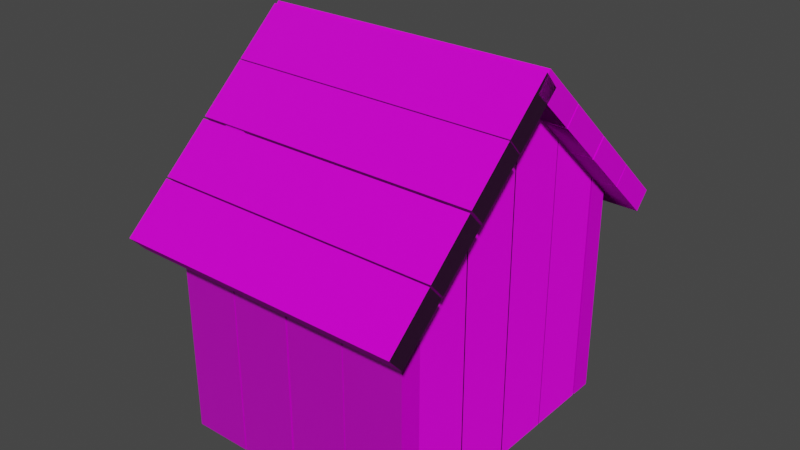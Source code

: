 # Source: woodStorage.blend  (saved by Blender 2.80.75; exported with 4.5.12 LTS)
import bpy
from mathutils import Matrix  # noqa: F401  (used for matrix-valued properties, if any)

bpy.ops.wm.read_factory_settings(use_empty=True)
scene = bpy.context.scene
scene.name = 'Scene'

# ---- collections
col_collection = bpy.data.collections.new('Collection'); scene.collection.children.link(col_collection)
col_doghouse = bpy.data.collections.new('DogHouse'); col_collection.children.link(col_doghouse)

# ---- images (referenced by path relative to the original .blend; pixels are not part of the script)
import os
ASSET_DIR = os.environ.get("B2B_ASSET_DIR", "")  # directory of the original .blend (textures are referenced by path, not embedded)
HERE = os.path.dirname(os.path.abspath(__file__))  # packed textures are extracted next to this script under _unpacked/

def load_image(name, relpath, width, height, colorspace="sRGB"):
    """Load a texture the original file referenced (path relative to the .blend, or extracted next to this script)."""
    p = next((c for c in (os.path.join(HERE, relpath), os.path.join(ASSET_DIR, relpath)) if relpath and os.path.exists(c)), "")
    if p:
        img = bpy.data.images.load(p, check_existing=True)
        img.name = name
    else:  # same state as the original file: an image datablock whose file is absent (Cycles renders it pink)
        img = bpy.data.images.new(name, width, height)
        img.source = "FILE"
        img.filepath = "//" + (relpath or name)
    img.colorspace_settings.name = colorspace
    return img
img_paint04_rgh_jpg = load_image('Paint04_rgh.jpg', 'Textures/[2K]Paint04/Paint04_rgh.jpg', 1024, 1024, 'Non-Color')
img_paint04_col_jpg = load_image('Paint04_col.jpg', 'Textures/[2K]Paint04/Paint04_col.jpg', 1024, 1024, 'sRGB')
img_wood01_nrm_jpg = load_image('Wood01_nrm.jpg', 'Textures/[2K]Wood01/Wood01_nrm.jpg', 1024, 1024, 'Non-Color')
img_wood01_col_jpg = load_image('Wood01_col.jpg', 'Textures/[2K]Wood01/Wood01_col.jpg', 1024, 1024, 'sRGB')
img_paint01_rgh_jpg = load_image('Paint01_rgh.jpg', 'Textures/[2K]Paint01/Paint01_rgh.jpg', 1024, 1024, 'Non-Color')
img_paint01_col_jpg = load_image('Paint01_col.jpg', 'Textures/[2K]Paint01/Paint01_col.jpg', 1024, 1024, 'sRGB')

# ---- materials (node trees are filled in below, after node groups)
mat_woodplankwhite = bpy.data.materials.new('WoodPlankWhite')
mat_woodplankwhite.alpha_threshold = 0.0
mat_woodplankwhite.use_transparent_shadow = False
mat_woodplankwhite.line_color = (0.0, 0.0, 0.0, 1.0)
mat_woodplankred = bpy.data.materials.new('WoodPlankRed')
mat_woodplankred.alpha_threshold = 0.0
mat_woodplankred.use_transparent_shadow = False
mat_woodplankred.line_color = (0.0, 0.0, 0.0, 1.0)

# ---- material node trees
mat_woodplankwhite.use_nodes = True; mat_woodplankwhite.node_tree.nodes.clear()
_N = mat_woodplankwhite.node_tree.nodes; _L = mat_woodplankwhite.node_tree.links
n0 = _N.new('ShaderNodeOutputMaterial'); n0.name = 'Material Output'; n0.location = (300, 300)
n1 = _N.new('ShaderNodeBsdfPrincipled'); n1.name = 'Principled BSDF'; n1.location = (10, 300)
n1.distribution = 'GGX'
n1.subsurface_method = 'BURLEY'
n1.inputs[3].default_value = 1.45
n1.inputs[13].default_value = 0.35
n1.inputs[27].default_value = (0.0, 0.0, 0.0, 1.0)
n1.inputs[28].default_value = 1.0
n2 = _N.new('ShaderNodeNormalMap'); n2.name = 'Normal Map'; n2.location = (-171, -314)
n3 = _N.new('ShaderNodeTexCoord'); n3.name = 'Texture Coordinate'; n3.location = (-1632, 185)
n4 = _N.new('ShaderNodeTexImage'); n4.name = 'Image Texture.001'; n4.location = (-933, -13)
n4.image = img_paint04_rgh_jpg
n5 = _N.new('ShaderNodeMapping'); n5.name = 'Mapping'; n5.location = (-1447, 206)
n5.inputs[3].default_value = (5.0, 3.0, 5.0)
n6 = _N.new('ShaderNodeMix'); n6.name = 'Mix'; n6.location = (-297, 484)
n6.data_type = 'RGBA'
n6.inputs[0].default_value = 0.3
n7 = _N.new('ShaderNodeTexImage'); n7.name = 'Image Texture.003'; n7.location = (-646, 277)
n7.image = img_paint04_col_jpg
n8 = _N.new('ShaderNodeTexImage'); n8.name = 'Image Texture.002'; n8.location = (-924, -449)
n8.image = img_wood01_nrm_jpg
n9 = _N.new('ShaderNodeTexImage'); n9.name = 'Image Texture'; n9.location = (-669, 545)
n9.image = img_wood01_col_jpg
_L.new(n1.outputs[0], n0.inputs[0])
_L.new(n3.outputs[2], n5.inputs[0])
_L.new(n4.outputs[0], n1.inputs[2])
_L.new(n8.outputs[0], n2.inputs[1])
_L.new(n2.outputs[0], n1.inputs[5])
_L.new(n5.outputs[0], n9.inputs[0])
_L.new(n5.outputs[0], n4.inputs[0])
_L.new(n5.outputs[0], n8.inputs[0])
_L.new(n6.outputs[2], n1.inputs[0])
_L.new(n7.outputs[0], n6.inputs[7])
_L.new(n9.outputs[0], n6.inputs[6])
_L.new(n5.outputs[0], n7.inputs[0])
n0.is_active_output = True
mat_woodplankred.use_nodes = True; mat_woodplankred.node_tree.nodes.clear()
_N = mat_woodplankred.node_tree.nodes; _L = mat_woodplankred.node_tree.links
n0 = _N.new('ShaderNodeOutputMaterial'); n0.name = 'Material Output'; n0.location = (300, 300)
n1 = _N.new('ShaderNodeTexCoord'); n1.name = 'Texture Coordinate'; n1.location = (-1567, 228)
n2 = _N.new('ShaderNodeTexImage'); n2.name = 'Image Texture.001'; n2.location = (-868, 30)
n2.image = img_paint01_rgh_jpg
n3 = _N.new('ShaderNodeTexImage'); n3.name = 'Image Texture.002'; n3.location = (-878, -287)
n3.image = img_wood01_nrm_jpg
n4 = _N.new('ShaderNodeMapping'); n4.name = 'Mapping'; n4.location = (-1382, 250)
n4.inputs[3].default_value = (5.0, 3.0, 5.0)
n5 = _N.new('ShaderNodeTexImage'); n5.name = 'Image Texture'; n5.location = (-1033, 529)
n5.image = img_wood01_col_jpg
n6 = _N.new('ShaderNodeMix'); n6.name = 'Mix'; n6.location = (-214, 583)
n6.data_type = 'RGBA'
n6.inputs[0].default_value = 0.8917
n7 = _N.new('ShaderNodeTexImage'); n7.name = 'Image Texture.003'; n7.location = (-700, 371)
n7.image = img_paint01_col_jpg
n8 = _N.new('ShaderNodeBsdfPrincipled'); n8.name = 'Principled BSDF'; n8.location = (-30, 300)
n8.width = 280
n8.distribution = 'GGX'
n8.subsurface_method = 'BURLEY'
n8.inputs[3].default_value = 1.45
n8.inputs[13].default_value = 0.35
n8.inputs[27].default_value = (0.0, 0.0, 0.0, 1.0)
n8.inputs[28].default_value = 1.0
n9 = _N.new('ShaderNodeNormalMap'); n9.name = 'Normal Map'; n9.location = (-419, -226)
_L.new(n8.outputs[0], n0.inputs[0])
_L.new(n1.outputs[2], n4.inputs[0])
_L.new(n5.outputs[0], n6.inputs[6])
_L.new(n2.outputs[0], n8.inputs[2])
_L.new(n3.outputs[0], n9.inputs[1])
_L.new(n9.outputs[0], n8.inputs[5])
_L.new(n4.outputs[0], n5.inputs[0])
_L.new(n4.outputs[0], n2.inputs[0])
_L.new(n4.outputs[0], n3.inputs[0])
_L.new(n7.outputs[0], n6.inputs[7])
_L.new(n6.outputs[2], n8.inputs[0])
_L.new(n4.outputs[0], n7.inputs[0])
n0.is_active_output = True

# ---- world
world_world = bpy.data.worlds.new('World'); scene.world = world_world
world_world.use_nodes = True; world_world.node_tree.nodes.clear()
_N = world_world.node_tree.nodes; _L = world_world.node_tree.links
n0 = _N.new('ShaderNodeOutputWorld'); n0.name = 'World Output'; n0.location = (300, 300)
n1 = _N.new('ShaderNodeBackground'); n1.name = 'Background'; n1.location = (10, 300)
n1.inputs[0].default_value = (0.05088, 0.05088, 0.05088, 1.0)
_L.new(n1.outputs[0], n0.inputs[0])
n0.is_active_output = True
world_world.color = (0.05088, 0.05088, 0.05088)
world_world.use_sun_shadow = False
world_world.sun_shadow_jitter_overblur = 0.0

# ---- meshes
me_cube_000 = bpy.data.meshes.new('Cube.000')
me_cube_000.from_pydata([(1.0, 1.0, 0.6609), (1.0, -1.0, 0.9386), (-1.0, 1.0, 0.6609), (-1.0, -1.0, 0.9386), (1.0, 3.025, 0.3676), (1.0, 3.025, -1.0), (1.0, 1.025, 0.6546), (-1.0, 3.025, 0.3676), (-1.0, 3.025, -1.0), (-1.0, 1.025, 0.6546), (1.0, -1.014, 0.9385), (1.0, -3.014, 0.628), (-1.0, -1.014, 0.9385), (-1.0, -3.014, 0.628), (1.0, -3.07, 0.6125), (1.0, -5.07, 0.3827), (1.0, -5.07, -1.0), (-1.0, -3.07, 0.6125), (-1.0, -5.07, 0.3827), (-1.0, -5.07, -1.0), (1.0, -4.233, -0.7175), (-1.0, -4.233, -0.7175), (1.0, -4.131, -0.4613), (-1.0, -4.131, -0.4613), (1.0, -4.296, -1.0), (1.0, -4.282, -0.9048), (-1.0, -4.282, -0.9048), (-1.0, -4.296, -1.0), (-1.0, -1.118, 0.1119), (1.0, -1.118, 0.1119), (-1.0, -2.271, 0.06981), (1.0, -2.271, 0.06981), (1.0, -3.014, -0.01577), (-1.0, -3.014, -0.01577), (1.0, -3.269, -0.04518), (1.0, -3.07, -0.02232), (-1.0, -3.07, -0.02232), (-1.0, -3.269, -0.04518), (1.0, -3.883, -0.2273), (-1.0, -3.883, -0.2273), (1.0, 1.766, -0.2466), (-1.0, 1.766, -0.2466), (1.0, 1.053, -0.04628), (-1.0, 1.053, -0.04628), (1.0, 1.025, -0.04295), (-1.0, 1.025, -0.04295), (-1.0, 1.0, -0.04002), (1.0, 1.0, -0.04002), (1.0, 0.0338, 0.07337), (-1.0, 0.0338, 0.07337), (1.0, 2.102, -0.5045), (-1.0, 2.102, -0.5045), (1.0, -1.0, 0.1079), (-1.0, -1.0, 0.1079), (1.0, -1.014, 0.1084), (-1.0, -1.014, 0.1084), (1.0, 2.233, -0.7592), (-1.0, 2.233, -0.7592), (1.0, 2.252, -0.9797), (-1.0, 2.252, -0.9797), (1.0, 2.252, -1.0), (-1.0, 2.252, -1.0)], [], [(0, 2, 3, 1), (4, 7, 9, 6), (8, 5, 60, 61), (5, 4, 6, 44, 42, 40, 50, 56, 58, 60), (8, 7, 4, 5), (10, 12, 13, 11), (14, 17, 18, 15), (16, 15, 18, 19), (19, 18, 17, 36, 37, 39, 23, 21, 26, 27), (48, 49, 53, 52), (28, 29, 54, 55), (20, 21, 26, 25), (42, 43, 45, 44), (49, 48, 47, 46), (29, 28, 30, 31), (31, 30, 33, 32), (37, 34, 35, 36), (54, 55, 12, 10), (53, 52, 1, 3), (32, 31, 29, 54, 10, 11), (58, 59, 57, 56), (34, 37, 39, 38), (40, 41, 43, 42), (33, 32, 11, 13), (35, 36, 17, 14), (22, 23, 21, 20), (52, 48, 47, 0, 1), (59, 58, 60, 61), (38, 39, 23, 22), (61, 59, 57, 51, 41, 43, 45, 9, 7, 8), (25, 26, 27, 24), (46, 49, 53, 3, 2), (24, 25, 20, 22, 38, 34, 35, 14, 15, 16), (55, 28, 30, 33, 13, 12), (56, 57, 51, 50), (50, 51, 41, 40), (45, 44, 6, 9), (47, 46, 2, 0), (27, 24, 16, 19)])
_uv = me_cube_000.uv_layers.new(name='UVMap')
_uv.uv.foreach_set('vector', [0.2502, 9.998e-05, 0.5002, 9.998e-05, 0.5002, 0.25, 0.2503, 0.2501, 0.2502, 9.998e-05, 0.5002, 9.998e-05, 0.5002, 0.25, 0.2503, 0.2501, 0.2502, 0.2502, 0.5002, 0.2502, 0.5002, 0.3469, 0.2502, 0.3469, 0.2501, 0.5, 9.999e-05, 0.5, 0.0001, 0.2501, 0.1055, 0.2501, 0.1056, 0.2536, 0.128, 0.3427, 0.1672, 0.3846, 0.2095, 0.401, 0.2466, 0.4034, 0.2501, 0.4034, 0.2501, 0.7499, 9.998e-05, 0.7499, 9.999e-05, 0.5, 0.2501, 0.5, 0.2502, 9.998e-05, 0.5002, 9.998e-05, 0.5002, 0.25, 0.2503, 0.2501, 0.2502, 9.998e-05, 0.5002, 9.998e-05, 0.5002, 0.25, 0.2503, 0.2501, 0.2501, 0.2501, 0.0001, 0.2501, 9.998e-05, 0.0001001, 0.2501, 9.998e-05, 0.25, 0.9999, 9.999e-05, 0.9999, 9.998e-05, 0.7499, 0.0985, 0.7499, 0.09998, 0.7747, 0.1227, 0.8515, 0.1595, 0.8825, 0.2023, 0.8952, 0.2339, 0.9014, 0.2501, 0.9031, 0.0, 0.0, 0.0, 0.0, 0.0, 0.0, 0.0, 0.0, 0.0, 0.0, 0.0, 0.0, 0.0, 0.0, 0.0, 0.0, 0.0, 0.0, 0.0, 0.0, 0.0, 0.0, 0.0, 0.0, 0.0, 0.0, 0.0, 0.0, 0.0, 0.0, 0.0, 0.0, 0.0, 0.0, 0.0, 0.0, 0.0, 0.0, 0.0, 0.0, 0.0, 0.0, 0.0, 0.0, 0.0, 0.0, 0.0, 0.0, 0.0, 0.0, 0.0, 0.0, 0.0, 0.0, 0.0, 0.0, 0.0, 0.0, 0.0, 0.0, 0.0, 0.0, 0.0, 0.0, 0.1071, 0.5, 0.1071, 0.7499, 9.998e-05, 0.7499, 9.999e-05, 0.5, 0.1072, 0.0001, 0.1072, 0.2501, 0.0001, 0.2501, 9.998e-05, 0.0001001, 0.09894, 0.2501, 0.0961, 0.3429, 0.1055, 0.487, 0.1071, 0.5, 9.999e-05, 0.5, 0.0001, 0.2501, 0.0, 0.0, 0.0, 0.0, 0.0, 0.0, 0.0, 0.0, 0.0, 0.0, 0.0, 0.0, 0.0, 0.0, 0.0, 0.0, 0.0, 0.0, 0.0, 0.0, 0.0, 0.0, 0.0, 0.0, 0.09894, 0.0001, 0.09894, 0.2501, 0.0001, 0.2501, 9.998e-05, 0.0001001, 0.0985, 0.5, 0.0985, 0.7499, 9.998e-05, 0.7499, 9.999e-05, 0.5, 0.0, 0.0, 0.0, 0.0, 0.0, 0.0, 0.0, 0.0, 0.1072, 0.2501, 0.1002, 0.3792, 0.1056, 0.5, 9.999e-05, 0.5, 0.0001, 0.2501, 0.0, 0.0, 0.0, 0.0, 0.0, 0.0, 0.0, 0.0, 0.0, 0.0, 0.0, 0.0, 0.0, 0.0, 0.0, 0.0, 0.2501, 0.8466, 0.2466, 0.8465, 0.2095, 0.8489, 0.1672, 0.8654, 0.128, 0.9072, 0.1056, 0.9964, 0.1055, 0.9999, 9.999e-05, 0.9999, 9.998e-05, 0.7499, 0.2501, 0.7499, 0.0, 0.0, 0.0, 0.0, 0.0, 0.0, 0.0, 0.0, 0.1056, 0.75, 0.1002, 0.8707, 0.1072, 0.9999, 9.999e-05, 0.9999, 9.998e-05, 0.7499, 0.2501, 0.3469, 0.2339, 0.3486, 0.2023, 0.3547, 0.1595, 0.3675, 0.1227, 0.3985, 0.09998, 0.4752, 0.0985, 0.5, 9.999e-05, 0.5, 0.0001, 0.2501, 0.2501, 0.2501, 0.1071, 0.7499, 0.1055, 0.763, 0.0961, 0.9071, 0.09894, 0.9999, 9.999e-05, 0.9999, 9.998e-05, 0.7499, 0.0, 0.0, 0.0, 0.0, 0.0, 0.0, 0.0, 0.0, 0.0, 0.0, 0.0, 0.0, 0.0, 0.0, 0.0, 0.0, 0.1055, 0.0001, 0.1055, 0.2501, 0.0001, 0.2501, 9.998e-05, 0.0001001, 0.1056, 0.5, 0.1056, 0.75, 9.998e-05, 0.7499, 9.999e-05, 0.5, 0.2502, 0.4034, 0.5002, 0.4034, 0.5002, 0.5002, 0.2502, 0.5002])
me_cube_000.materials.append(mat_woodplankwhite)
me_cube_000.use_remesh_preserve_volume = False
me_cube_000.use_remesh_preserve_attributes = False
me_cube_000.use_mirror_vertex_groups = False
me_cube_000.update()
me_cube_051 = bpy.data.meshes.new('Cube.051')
me_cube_051.from_pydata([(1.0, 1.0, 1.0), (1.0, 1.0, -1.0), (1.0, -1.0, 1.0), (1.0, -1.0, -1.0), (-1.0, 1.0, 1.0), (-1.0, 1.0, -1.0), (-1.0, -1.0, 1.0), (-1.0, -1.0, -1.0), (1.0, -3.056, 1.0), (1.0, -3.056, -1.0), (1.0, -5.056, 1.0), (1.0, -5.056, -1.0), (-1.0, -3.056, 1.0), (-1.0, -3.056, -1.0), (-1.0, -5.056, 1.0), (-1.0, -5.056, -1.0), (1.0, -1.03, 1.0), (1.0, -1.03, -1.0), (1.0, -3.03, 1.0), (1.0, -3.03, -1.0), (-1.0, -1.03, 1.0), (-1.0, -1.03, -1.0), (-1.0, -3.03, 1.0), (-1.0, -3.03, -1.0), (1.0, 3.063, 1.0), (1.0, 3.063, -1.0), (1.0, 1.063, 1.0), (1.0, 1.063, -1.0), (-1.0, 3.063, 1.0), (-1.0, 3.063, -1.0), (-1.0, 1.063, 1.0), (-1.0, 1.063, -1.0)], [], [(0, 4, 6, 2), (3, 2, 6, 7), (7, 6, 4, 5), (5, 1, 3, 7), (1, 0, 2, 3), (5, 4, 0, 1), (8, 12, 14, 10), (11, 10, 14, 15), (15, 14, 12, 13), (13, 9, 11, 15), (9, 8, 10, 11), (13, 12, 8, 9), (16, 20, 22, 18), (19, 18, 22, 23), (23, 22, 20, 21), (21, 17, 19, 23), (17, 16, 18, 19), (21, 20, 16, 17), (24, 28, 30, 26), (27, 26, 30, 31), (31, 30, 28, 29), (29, 25, 27, 31), (25, 24, 26, 27), (29, 28, 24, 25)])
_uv = me_cube_051.uv_layers.new(name='UVMap')
_uv.uv.foreach_set('vector', [0.2502, 9.998e-05, 0.5002, 9.998e-05, 0.5002, 0.25, 0.2503, 0.2501, 0.2501, 0.2501, 0.0001, 0.2501, 9.998e-05, 0.0001001, 0.2501, 9.998e-05, 0.25, 0.9999, 9.999e-05, 0.9999, 9.998e-05, 0.7499, 0.2501, 0.7499, 0.2502, 0.2502, 0.5002, 0.2502, 0.5002, 0.5002, 0.2502, 0.5002, 0.2501, 0.5, 9.999e-05, 0.5, 0.0001, 0.2501, 0.2501, 0.2501, 0.2501, 0.7499, 9.998e-05, 0.7499, 9.999e-05, 0.5, 0.2501, 0.5, 0.2502, 9.998e-05, 0.5002, 9.998e-05, 0.5002, 0.25, 0.2503, 0.2501, 0.2501, 0.2501, 0.0001, 0.2501, 9.998e-05, 0.0001001, 0.2501, 9.998e-05, 0.25, 0.9999, 9.999e-05, 0.9999, 9.998e-05, 0.7499, 0.2501, 0.7499, 0.2502, 0.2502, 0.5002, 0.2502, 0.5002, 0.5002, 0.2502, 0.5002, 0.2501, 0.5, 9.999e-05, 0.5, 0.0001, 0.2501, 0.2501, 0.2501, 0.2501, 0.7499, 9.998e-05, 0.7499, 9.999e-05, 0.5, 0.2501, 0.5, 0.2502, 9.998e-05, 0.5002, 9.998e-05, 0.5002, 0.25, 0.2503, 0.2501, 0.2501, 0.2501, 0.0001, 0.2501, 9.998e-05, 0.0001001, 0.2501, 9.998e-05, 0.25, 0.9999, 9.999e-05, 0.9999, 9.998e-05, 0.7499, 0.2501, 0.7499, 0.2502, 0.2502, 0.5002, 0.2502, 0.5002, 0.5002, 0.2502, 0.5002, 0.2501, 0.5, 9.999e-05, 0.5, 0.0001, 0.2501, 0.2501, 0.2501, 0.2501, 0.7499, 9.998e-05, 0.7499, 9.999e-05, 0.5, 0.2501, 0.5, 0.2502, 9.998e-05, 0.5002, 9.998e-05, 0.5002, 0.25, 0.2503, 0.2501, 0.2501, 0.2501, 0.0001, 0.2501, 9.998e-05, 0.0001001, 0.2501, 9.998e-05, 0.25, 0.9999, 9.999e-05, 0.9999, 9.998e-05, 0.7499, 0.2501, 0.7499, 0.2502, 0.2502, 0.5002, 0.2502, 0.5002, 0.5002, 0.2502, 0.5002, 0.2501, 0.5, 9.999e-05, 0.5, 0.0001, 0.2501, 0.2501, 0.2501, 0.2501, 0.7499, 9.998e-05, 0.7499, 9.999e-05, 0.5, 0.2501, 0.5])
me_cube_051.materials.append(mat_woodplankwhite)
me_cube_051.use_remesh_preserve_volume = False
me_cube_051.use_remesh_preserve_attributes = False
me_cube_051.use_mirror_vertex_groups = False
me_cube_051.update()
me_cube_053 = bpy.data.meshes.new('Cube.053')
me_cube_053.from_pydata([(1.0, 1.0, 0.3895), (1.0, 1.0, -1.0), (1.0, -1.0, 0.6526), (1.0, -1.0, -1.0), (-1.0, 1.0, 0.3895), (-1.0, 1.0, -1.0), (-1.0, -1.0, 0.6526), (-1.0, -1.0, -1.0), (1.0, -1.025, 0.6548), (1.0, -1.025, -1.0), (1.0, -3.025, 0.8988), (1.0, -3.025, -1.0), (-1.0, -1.025, 0.6548), (-1.0, -1.025, -1.0), (-1.0, -3.025, 0.8988), (-1.0, -3.025, -1.0), (1.0, -3.074, 0.9014), (1.0, -3.074, -1.0), (1.0, -5.074, 0.6518), (1.0, -5.074, -1.0), (-1.0, -3.074, 0.9014), (-1.0, -3.074, -1.0), (-1.0, -5.074, 0.6518), (-1.0, -5.074, -1.0), (1.0, -5.123, 0.6397), (1.0, -5.123, -1.0), (1.0, -7.123, 0.3381), (1.0, -7.123, -1.0), (-1.0, -5.123, 0.6397), (-1.0, -5.123, -1.0), (-1.0, -7.123, 0.3381), (-1.0, -7.123, -1.0)], [], [(0, 4, 6, 2), (3, 2, 6, 7), (7, 6, 4, 5), (5, 1, 3, 7), (1, 0, 2, 3), (5, 4, 0, 1), (8, 12, 14, 10), (11, 10, 14, 15), (15, 14, 12, 13), (13, 9, 11, 15), (9, 8, 10, 11), (13, 12, 8, 9), (16, 20, 22, 18), (19, 18, 22, 23), (23, 22, 20, 21), (21, 17, 19, 23), (17, 16, 18, 19), (21, 20, 16, 17), (24, 28, 30, 26), (27, 26, 30, 31), (31, 30, 28, 29), (29, 25, 27, 31), (25, 24, 26, 27), (29, 28, 24, 25)])
_uv = me_cube_053.uv_layers.new(name='UVMap')
_uv.uv.foreach_set('vector', [0.2502, 9.998e-05, 0.5002, 9.998e-05, 0.5002, 0.25, 0.2503, 0.2501, 0.2501, 0.2501, 0.0001, 0.2501, 9.998e-05, 0.0001001, 0.2501, 9.998e-05, 0.25, 0.9999, 9.999e-05, 0.9999, 9.998e-05, 0.7499, 0.2501, 0.7499, 0.2502, 0.2502, 0.5002, 0.2502, 0.5002, 0.5002, 0.2502, 0.5002, 0.2501, 0.5, 9.999e-05, 0.5, 0.0001, 0.2501, 0.2501, 0.2501, 0.2501, 0.7499, 9.998e-05, 0.7499, 9.999e-05, 0.5, 0.2501, 0.5, 0.2502, 9.998e-05, 0.5002, 9.998e-05, 0.5002, 0.25, 0.2503, 0.2501, 0.2501, 0.2501, 0.0001, 0.2501, 9.998e-05, 0.0001001, 0.2501, 9.998e-05, 0.25, 0.9999, 9.999e-05, 0.9999, 9.998e-05, 0.7499, 0.2501, 0.7499, 0.2502, 0.2502, 0.5002, 0.2502, 0.5002, 0.5002, 0.2502, 0.5002, 0.2501, 0.5, 9.999e-05, 0.5, 0.0001, 0.2501, 0.2501, 0.2501, 0.2501, 0.7499, 9.998e-05, 0.7499, 9.999e-05, 0.5, 0.2501, 0.5, 0.2502, 9.998e-05, 0.5002, 9.998e-05, 0.5002, 0.25, 0.2503, 0.2501, 0.2501, 0.2501, 0.0001, 0.2501, 9.998e-05, 0.0001001, 0.2501, 9.998e-05, 0.25, 0.9999, 9.999e-05, 0.9999, 9.998e-05, 0.7499, 0.2501, 0.7499, 0.2502, 0.2502, 0.5002, 0.2502, 0.5002, 0.5002, 0.2502, 0.5002, 0.2501, 0.5, 9.999e-05, 0.5, 0.0001, 0.2501, 0.2501, 0.2501, 0.2501, 0.7499, 9.998e-05, 0.7499, 9.999e-05, 0.5, 0.2501, 0.5, 0.2502, 9.998e-05, 0.5002, 9.998e-05, 0.5002, 0.25, 0.2503, 0.2501, 0.2501, 0.2501, 0.0001, 0.2501, 9.998e-05, 0.0001001, 0.2501, 9.998e-05, 0.25, 0.9999, 9.999e-05, 0.9999, 9.998e-05, 0.7499, 0.2501, 0.7499, 0.2502, 0.2502, 0.5002, 0.2502, 0.5002, 0.5002, 0.2502, 0.5002, 0.2501, 0.5, 9.999e-05, 0.5, 0.0001, 0.2501, 0.2501, 0.2501, 0.2501, 0.7499, 9.998e-05, 0.7499, 9.999e-05, 0.5, 0.2501, 0.5])
me_cube_053.materials.append(mat_woodplankwhite)
me_cube_053.use_remesh_preserve_volume = False
me_cube_053.use_remesh_preserve_attributes = False
me_cube_053.use_mirror_vertex_groups = False
me_cube_053.update()
me_cube_060 = bpy.data.meshes.new('Cube.060')
me_cube_060.from_pydata([(1.0, 1.0, 1.0), (1.0, 1.0, -1.0), (1.0, -1.0, 1.0), (1.0, -1.0, -1.0), (-1.0, 1.0, 1.0), (-1.0, 1.0, -1.0), (-1.0, -1.0, 1.0), (-1.0, -1.0, -1.0), (1.0, -5.165, 1.0), (1.0, -5.165, -1.0), (1.0, -7.165, 1.0), (1.0, -7.165, -1.0), (-1.0, -5.165, 1.0), (-1.0, -5.165, -1.0), (-1.0, -7.165, 1.0), (-1.0, -7.165, -1.0), (1.0, -3.128, 1.0), (1.0, -3.128, -1.0), (1.0, -5.128, 1.0), (1.0, -5.128, -1.0), (-1.0, -3.128, 1.0), (-1.0, -3.128, -1.0), (-1.0, -5.128, 1.0), (-1.0, -5.128, -1.0), (1.0, -1.055, 1.0), (1.0, -1.055, -1.0), (1.0, -3.055, 1.0), (1.0, -3.055, -1.0), (-1.0, -1.055, 1.0), (-1.0, -1.055, -1.0), (-1.0, -3.055, 1.0), (-1.0, -3.055, -1.0)], [], [(0, 4, 6, 2), (3, 2, 6, 7), (7, 6, 4, 5), (5, 1, 3, 7), (1, 0, 2, 3), (5, 4, 0, 1), (8, 12, 14, 10), (11, 10, 14, 15), (15, 14, 12, 13), (13, 9, 11, 15), (9, 8, 10, 11), (13, 12, 8, 9), (16, 20, 22, 18), (19, 18, 22, 23), (23, 22, 20, 21), (21, 17, 19, 23), (17, 16, 18, 19), (21, 20, 16, 17), (24, 28, 30, 26), (27, 26, 30, 31), (31, 30, 28, 29), (29, 25, 27, 31), (25, 24, 26, 27), (29, 28, 24, 25)])
_uv = me_cube_060.uv_layers.new(name='UVMap')
_uv.uv.foreach_set('vector', [0.2502, 9.998e-05, 0.5002, 9.998e-05, 0.5002, 0.25, 0.2503, 0.2501, 0.2501, 0.2501, 0.0001, 0.2501, 9.998e-05, 0.0001001, 0.2501, 9.998e-05, 0.25, 0.9999, 9.999e-05, 0.9999, 9.998e-05, 0.7499, 0.2501, 0.7499, 0.2502, 0.2502, 0.5002, 0.2502, 0.5002, 0.5002, 0.2502, 0.5002, 0.2501, 0.5, 9.999e-05, 0.5, 0.0001, 0.2501, 0.2501, 0.2501, 0.2501, 0.7499, 9.998e-05, 0.7499, 9.999e-05, 0.5, 0.2501, 0.5, 0.2502, 9.998e-05, 0.5002, 9.998e-05, 0.5002, 0.25, 0.2503, 0.2501, 0.2501, 0.2501, 0.0001, 0.2501, 9.998e-05, 0.0001001, 0.2501, 9.998e-05, 0.25, 0.9999, 9.999e-05, 0.9999, 9.998e-05, 0.7499, 0.2501, 0.7499, 0.2502, 0.2502, 0.5002, 0.2502, 0.5002, 0.5002, 0.2502, 0.5002, 0.2501, 0.5, 9.999e-05, 0.5, 0.0001, 0.2501, 0.2501, 0.2501, 0.2501, 0.7499, 9.998e-05, 0.7499, 9.999e-05, 0.5, 0.2501, 0.5, 0.2502, 9.998e-05, 0.5002, 9.998e-05, 0.5002, 0.25, 0.2503, 0.2501, 0.2501, 0.2501, 0.0001, 0.2501, 9.998e-05, 0.0001001, 0.2501, 9.998e-05, 0.25, 0.9999, 9.999e-05, 0.9999, 9.998e-05, 0.7499, 0.2501, 0.7499, 0.2502, 0.2502, 0.5002, 0.2502, 0.5002, 0.5002, 0.2502, 0.5002, 0.2501, 0.5, 9.999e-05, 0.5, 0.0001, 0.2501, 0.2501, 0.2501, 0.2501, 0.7499, 9.998e-05, 0.7499, 9.999e-05, 0.5, 0.2501, 0.5, 0.2502, 9.998e-05, 0.5002, 9.998e-05, 0.5002, 0.25, 0.2503, 0.2501, 0.2501, 0.2501, 0.0001, 0.2501, 9.998e-05, 0.0001001, 0.2501, 9.998e-05, 0.25, 0.9999, 9.999e-05, 0.9999, 9.998e-05, 0.7499, 0.2501, 0.7499, 0.2502, 0.2502, 0.5002, 0.2502, 0.5002, 0.5002, 0.2502, 0.5002, 0.2501, 0.5, 9.999e-05, 0.5, 0.0001, 0.2501, 0.2501, 0.2501, 0.2501, 0.7499, 9.998e-05, 0.7499, 9.999e-05, 0.5, 0.2501, 0.5])
me_cube_060.materials.append(mat_woodplankwhite)
me_cube_060.use_remesh_preserve_volume = False
me_cube_060.use_remesh_preserve_attributes = False
me_cube_060.use_mirror_vertex_groups = False
me_cube_060.update()
me_cube_068 = bpy.data.meshes.new('Cube.068')
me_cube_068.from_pydata([(1.0, 1.0, 1.0), (1.0, 1.0, -1.0), (1.0, -1.0, 1.0), (1.0, -1.0, -1.0), (-1.0, 1.0, 1.0), (-1.0, 1.0, -1.0), (-1.0, -1.0, 1.0), (-1.0, -1.0, -1.0), (-16.07, -7.929, 1.0), (-16.07, -7.929, -1.0), (-21.55, -8.129, 1.0), (-21.55, -8.129, -1.0), (-16.27, -7.206, 1.0), (-16.27, -7.206, -1.0), (-21.75, -7.407, 1.0), (-21.75, -7.407, -1.0), (-10.49, -7.724, 1.0), (-10.49, -7.724, -1.0), (-15.97, -7.925, 1.0), (-15.97, -7.925, -1.0), (-10.69, -7.002, 1.0), (-10.69, -7.002, -1.0), (-16.17, -7.202, 1.0), (-16.17, -7.202, -1.0), (-4.81, -7.516, 1.0), (-4.81, -7.516, -1.0), (-10.29, -7.717, 1.0), (-10.29, -7.717, -1.0), (-5.01, -6.794, 1.0), (-5.01, -6.794, -1.0), (-10.49, -6.994, 1.0), (-10.49, -6.994, -1.0), (0.8198, -7.31, 1.0), (0.8198, -7.31, -1.0), (-4.659, -7.511, 1.0), (-4.659, -7.511, -1.0), (0.6191, -6.587, 1.0), (0.6191, -6.587, -1.0), (-4.86, -6.788, 1.0), (-4.86, -6.788, -1.0), (1.0, -5.165, 1.0), (1.0, -5.165, -1.0), (1.0, -7.165, 1.0), (1.0, -7.165, -1.0), (-1.0, -5.165, 1.0), (-1.0, -5.165, -1.0), (-1.0, -7.165, 1.0), (-1.0, -7.165, -1.0), (1.0, -3.128, 1.0), (1.0, -3.128, -1.0), (1.0, -5.128, 1.0), (1.0, -5.128, -1.0), (-1.0, -3.128, 1.0), (-1.0, -3.128, -1.0), (-1.0, -5.128, 1.0), (-1.0, -5.128, -1.0), (1.0, -1.055, 1.0), (1.0, -1.055, -1.0), (1.0, -3.055, 1.0), (1.0, -3.055, -1.0), (-1.0, -1.055, 1.0), (-1.0, -1.055, -1.0), (-1.0, -3.055, 1.0), (-1.0, -3.055, -1.0)], [], [(0, 4, 6, 2), (3, 2, 6, 7), (7, 6, 4, 5), (5, 1, 3, 7), (1, 0, 2, 3), (5, 4, 0, 1), (8, 12, 14, 10), (11, 10, 14, 15), (15, 14, 12, 13), (13, 9, 11, 15), (9, 8, 10, 11), (13, 12, 8, 9), (16, 20, 22, 18), (19, 18, 22, 23), (23, 22, 20, 21), (21, 17, 19, 23), (17, 16, 18, 19), (21, 20, 16, 17), (24, 28, 30, 26), (27, 26, 30, 31), (31, 30, 28, 29), (29, 25, 27, 31), (25, 24, 26, 27), (29, 28, 24, 25), (32, 36, 38, 34), (35, 34, 38, 39), (39, 38, 36, 37), (37, 33, 35, 39), (33, 32, 34, 35), (37, 36, 32, 33), (40, 44, 46, 42), (43, 42, 46, 47), (47, 46, 44, 45), (45, 41, 43, 47), (41, 40, 42, 43), (45, 44, 40, 41), (48, 52, 54, 50), (51, 50, 54, 55), (55, 54, 52, 53), (53, 49, 51, 55), (49, 48, 50, 51), (53, 52, 48, 49), (56, 60, 62, 58), (59, 58, 62, 63), (63, 62, 60, 61), (61, 57, 59, 63), (57, 56, 58, 59), (61, 60, 56, 57)])
_uv = me_cube_068.uv_layers.new(name='UVMap')
_uv.uv.foreach_set('vector', [0.2502, 9.998e-05, 0.5002, 9.998e-05, 0.5002, 0.25, 0.2503, 0.2501, 0.2501, 0.2501, 0.0001, 0.2501, 9.998e-05, 0.0001001, 0.2501, 9.998e-05, 0.25, 0.9999, 9.999e-05, 0.9999, 9.998e-05, 0.7499, 0.2501, 0.7499, 0.2502, 0.2502, 0.5002, 0.2502, 0.5002, 0.5002, 0.2502, 0.5002, 0.2501, 0.5, 9.999e-05, 0.5, 0.0001, 0.2501, 0.2501, 0.2501, 0.2501, 0.7499, 9.998e-05, 0.7499, 9.999e-05, 0.5, 0.2501, 0.5, 0.2502, 9.998e-05, 0.5002, 9.998e-05, 0.5002, 0.25, 0.2503, 0.2501, 0.2501, 0.2501, 0.0001, 0.2501, 9.998e-05, 0.0001001, 0.2501, 9.998e-05, 0.25, 0.9999, 9.999e-05, 0.9999, 9.998e-05, 0.7499, 0.2501, 0.7499, 0.2502, 0.2502, 0.5002, 0.2502, 0.5002, 0.5002, 0.2502, 0.5002, 0.2501, 0.5, 9.999e-05, 0.5, 0.0001, 0.2501, 0.2501, 0.2501, 0.2501, 0.7499, 9.998e-05, 0.7499, 9.999e-05, 0.5, 0.2501, 0.5, 0.2502, 9.998e-05, 0.5002, 9.998e-05, 0.5002, 0.25, 0.2503, 0.2501, 0.2501, 0.2501, 0.0001, 0.2501, 9.998e-05, 0.0001001, 0.2501, 9.998e-05, 0.25, 0.9999, 9.999e-05, 0.9999, 9.998e-05, 0.7499, 0.2501, 0.7499, 0.2502, 0.2502, 0.5002, 0.2502, 0.5002, 0.5002, 0.2502, 0.5002, 0.2501, 0.5, 9.999e-05, 0.5, 0.0001, 0.2501, 0.2501, 0.2501, 0.2501, 0.7499, 9.998e-05, 0.7499, 9.999e-05, 0.5, 0.2501, 0.5, 0.2502, 9.998e-05, 0.5002, 9.998e-05, 0.5002, 0.25, 0.2503, 0.2501, 0.2501, 0.2501, 0.0001, 0.2501, 9.998e-05, 0.0001001, 0.2501, 9.998e-05, 0.25, 0.9999, 9.999e-05, 0.9999, 9.998e-05, 0.7499, 0.2501, 0.7499, 0.2502, 0.2502, 0.5002, 0.2502, 0.5002, 0.5002, 0.2502, 0.5002, 0.2501, 0.5, 9.999e-05, 0.5, 0.0001, 0.2501, 0.2501, 0.2501, 0.2501, 0.7499, 9.998e-05, 0.7499, 9.999e-05, 0.5, 0.2501, 0.5, 0.2502, 9.998e-05, 0.5002, 9.998e-05, 0.5002, 0.25, 0.2503, 0.2501, 0.2501, 0.2501, 0.0001, 0.2501, 9.998e-05, 0.0001001, 0.2501, 9.998e-05, 0.25, 0.9999, 9.999e-05, 0.9999, 9.998e-05, 0.7499, 0.2501, 0.7499, 0.2502, 0.2502, 0.5002, 0.2502, 0.5002, 0.5002, 0.2502, 0.5002, 0.2501, 0.5, 9.999e-05, 0.5, 0.0001, 0.2501, 0.2501, 0.2501, 0.2501, 0.7499, 9.998e-05, 0.7499, 9.999e-05, 0.5, 0.2501, 0.5, 0.2502, 9.998e-05, 0.5002, 9.998e-05, 0.5002, 0.25, 0.2503, 0.2501, 0.2501, 0.2501, 0.0001, 0.2501, 9.998e-05, 0.0001001, 0.2501, 9.998e-05, 0.25, 0.9999, 9.999e-05, 0.9999, 9.998e-05, 0.7499, 0.2501, 0.7499, 0.2502, 0.2502, 0.5002, 0.2502, 0.5002, 0.5002, 0.2502, 0.5002, 0.2501, 0.5, 9.999e-05, 0.5, 0.0001, 0.2501, 0.2501, 0.2501, 0.2501, 0.7499, 9.998e-05, 0.7499, 9.999e-05, 0.5, 0.2501, 0.5, 0.2502, 9.998e-05, 0.5002, 9.998e-05, 0.5002, 0.25, 0.2503, 0.2501, 0.2501, 0.2501, 0.0001, 0.2501, 9.998e-05, 0.0001001, 0.2501, 9.998e-05, 0.25, 0.9999, 9.999e-05, 0.9999, 9.998e-05, 0.7499, 0.2501, 0.7499, 0.2502, 0.2502, 0.5002, 0.2502, 0.5002, 0.5002, 0.2502, 0.5002, 0.2501, 0.5, 9.999e-05, 0.5, 0.0001, 0.2501, 0.2501, 0.2501, 0.2501, 0.7499, 9.998e-05, 0.7499, 9.999e-05, 0.5, 0.2501, 0.5, 0.2502, 9.998e-05, 0.5002, 9.998e-05, 0.5002, 0.25, 0.2503, 0.2501, 0.2501, 0.2501, 0.0001, 0.2501, 9.998e-05, 0.0001001, 0.2501, 9.998e-05, 0.25, 0.9999, 9.999e-05, 0.9999, 9.998e-05, 0.7499, 0.2501, 0.7499, 0.2502, 0.2502, 0.5002, 0.2502, 0.5002, 0.5002, 0.2502, 0.5002, 0.2501, 0.5, 9.999e-05, 0.5, 0.0001, 0.2501, 0.2501, 0.2501, 0.2501, 0.7499, 9.998e-05, 0.7499, 9.999e-05, 0.5, 0.2501, 0.5])
me_cube_068.materials.append(mat_woodplankred)
me_cube_068.use_remesh_preserve_volume = False
me_cube_068.use_remesh_preserve_attributes = False
me_cube_068.use_mirror_vertex_groups = False
me_cube_068.update()

# ---- objects
ob_cube_000 = bpy.data.objects.new('Cube.000', me_cube_000)
ob_cube_007 = bpy.data.objects.new('Cube.007', me_cube_051)
ob_cube_009 = bpy.data.objects.new('Cube.009', me_cube_053)
ob_cube_016 = bpy.data.objects.new('Cube.016', me_cube_060)
ob_cube_024 = bpy.data.objects.new('Cube.024', me_cube_068)

# ---- transforms, parenting, visibility, modifiers, constraints
ob_cube_000.location = (-1.629, 0.2517, 0.9261)
ob_cube_000.rotation_euler = (0.0, -0.0, 3.142)
ob_cube_000.scale = (0.1365, 0.3787, 2.375)
ob_cube_000.lock_rotations_4d = False
ob_cube_000.empty_display_type = 'ARROWS'
ob_cube_000.lineart.crease_threshold = 0.0
ob_cube_007.location = (0.1307, 2.318, 0.09067)
ob_cube_007.rotation_euler = (0.0, 0.0, 4.712)
ob_cube_007.scale = (0.1375, 0.3787, 1.527)
ob_cube_007.lock_rotations_4d = False
ob_cube_007.empty_display_type = 'ARROWS'
ob_cube_007.lineart.crease_threshold = 0.0
ob_cube_009.location = (1.142, 1.785, 0.9261)
ob_cube_009.rotation_euler = (0.0, -0.0, 6.283)
ob_cube_009.scale = (0.1365, 0.3787, 2.375)
ob_cube_009.lock_rotations_4d = False
ob_cube_009.empty_display_type = 'ARROWS'
ob_cube_009.lineart.crease_threshold = 0.0
ob_cube_016.location = (-1.415, -1.041, 0.09067)
ob_cube_016.rotation_euler = (0.0, -0.0, 7.854)
ob_cube_016.scale = (0.1375, 0.3787, 1.527)
ob_cube_016.lock_rotations_4d = False
ob_cube_016.empty_display_type = 'ARROWS'
ob_cube_016.lineart.crease_threshold = 0.0
ob_cube_024.location = (-0.246, -1.306, 1.323)
ob_cube_024.rotation_euler = (4.712, -0.8432, 4.712)
ob_cube_024.scale = (0.1375, 0.3787, 1.818)
ob_cube_024.lock_rotations_4d = False
ob_cube_024.empty_display_type = 'ARROWS'
ob_cube_024.lineart.crease_threshold = 0.0

# ---- collection membership
col_doghouse.objects.link(ob_cube_000)
col_doghouse.objects.link(ob_cube_007)
col_doghouse.objects.link(ob_cube_009)
col_doghouse.objects.link(ob_cube_016)
col_doghouse.objects.link(ob_cube_024)

# ---- scene / render settings (as saved in the file)
scene.frame_start = 1; scene.frame_end = 250; scene.frame_set(137)
scene.render.engine = 'BLENDER_EEVEE_NEXT'
scene.cycles.use_denoising = False
scene.cycles.samples = 128
scene.cycles.sampling_pattern = 'TABULATED_SOBOL'
scene.cycles.use_adaptive_sampling = False
scene.cycles.use_light_tree = False
scene.view_settings.view_transform = 'Filmic'
bpy.context.view_layer.update()

# ---- added for rendering (the .blend has no active camera and no usable light): camera, sun
cam_auto = bpy.data.cameras.new('AutoCamera')
cam_auto.lens = 50.0
cam_auto.sensor_width = 36.0
cam_auto.clip_end = 1000.0
ob_auto_camera = bpy.data.objects.new('AutoCamera', cam_auto)
scene.collection.objects.link(ob_auto_camera)
ob_auto_camera.location = (6.87232, -7.89121, 6.70675)
ob_auto_camera.rotation_euler = (1.09748, -7.21219e-08, 0.694738)
scene.camera = ob_auto_camera
light_auto_sun = bpy.data.lights.new('AutoSun', 'SUN')
light_auto_sun.energy = 3.0
light_auto_sun.angle = 0.0523599
ob_auto_sun = bpy.data.objects.new('AutoSun', light_auto_sun)
scene.collection.objects.link(ob_auto_sun)
ob_auto_sun.rotation_euler = (0.872665, 0.174533, 0.523599)
bpy.context.view_layer.update()
